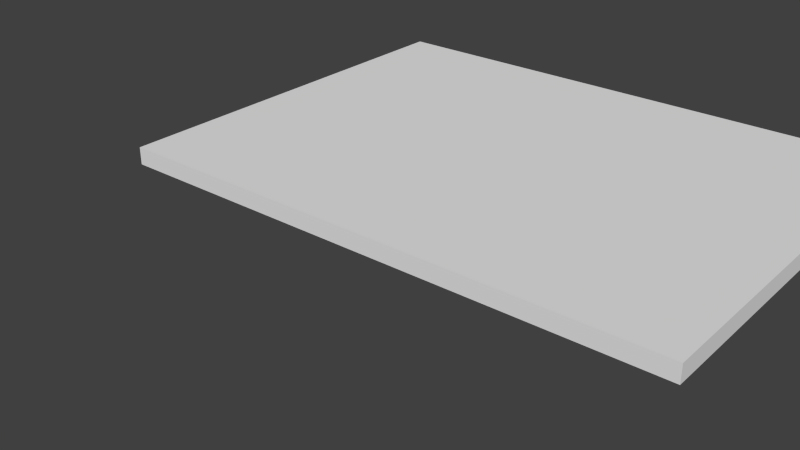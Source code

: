 # Source: Backsplash.blend  (saved by Blender 2.90.8; exported with 4.5.12 LTS)
import bpy
from mathutils import Matrix  # noqa: F401  (used for matrix-valued properties, if any)

bpy.ops.wm.read_factory_settings(use_empty=True)
scene = bpy.context.scene
scene.name = 'Scene'

# ---- world
world_world = bpy.data.worlds.new('World'); scene.world = world_world
world_world.color = (0.05088, 0.05088, 0.05088)
world_world.use_sun_shadow = False
world_world.sun_shadow_jitter_overblur = 0.0
world_world.cycles.sampling_method = 'MANUAL'
world_world.cycles.sample_map_resolution = 256

# ---- meshes
me_base_point = bpy.data.meshes.new('Base Point')
me_base_point.from_pydata([(0.0, 0.0, 0.0)], [], [])
me_base_point.use_remesh_preserve_volume = False
me_base_point.use_remesh_preserve_attributes = False
me_base_point.use_mirror_vertex_groups = False
me_base_point.update()
me_backsplash = bpy.data.meshes.new('Backsplash')
me_backsplash.from_pydata([(0.0, 0.0, 0.0), (0.0, 0.4572, 0.0), (0.6096, 0.4572, 0.0), (0.6096, 0.0, 0.0), (0.0, 0.0, 0.01905), (0.0, 0.4572, 0.01905), (0.6096, 0.4572, 0.01905), (0.6096, 0.0, 0.01905)], [], [(0, 1, 2, 3), (4, 7, 6, 5), (0, 4, 5, 1), (1, 5, 6, 2), (2, 6, 7, 3), (4, 0, 3, 7)])
_uv = me_backsplash.uv_layers.new(name='UVMap')
_uv.uv.foreach_set('vector', [0.6667, 0.5294, 0.6667, 1.0, 2.98e-08, 1.0, 0.0, 0.5294, 0.6667, 0.5294, 5.96e-08, 0.5294, 0.0, 0.05882, 0.6667, 0.05882, 0.5, 0.0, 0.5, 0.01961, 0.0, 0.01961, 5.96e-08, 2.98e-08, 0.6667, 0.03922, 0.6667, 0.05882, 0.0, 0.05882, 5.96e-08, 0.03922, 1.0, 1.192e-07, 1.0, 0.01961, 0.5, 0.01961, 0.5, 5.96e-08, 0.6667, 0.01961, 0.6667, 0.03922, 5.96e-08, 0.03922, 0.0, 0.01961])
me_backsplash.materials.append(None)
me_backsplash.use_remesh_preserve_volume = False
me_backsplash.use_remesh_preserve_attributes = False
me_backsplash.use_mirror_vertex_groups = False
me_backsplash.update()

# ---- objects
ob_obj_prompts = bpy.data.objects.new('OBJ_PROMPTS', None)
ob_bpassembly_new_part = bpy.data.objects.new('BPASSEMBLY.New Part', me_base_point)
ob_obj_z = bpy.data.objects.new('OBJ_Z', None)
ob_obj_y = bpy.data.objects.new('OBJ_Y', None)
ob_obj_x = bpy.data.objects.new('OBJ_X', None)
ob_mesh_new_part_backsplash = bpy.data.objects.new('MESH.New Part.Backsplash', me_backsplash)

# ---- transforms, parenting, visibility, modifiers, constraints
ob_obj_prompts.parent = ob_bpassembly_new_part
ob_obj_prompts.location = (0.0, 0.0, 0.0)
ob_obj_prompts.lineart.crease_threshold = 0.0
ob_bpassembly_new_part.location = (0.0, 0.0, 0.0)
ob_bpassembly_new_part.lineart.crease_threshold = 0.0
ob_obj_z.parent = ob_bpassembly_new_part
ob_obj_z.location = (0.0, 0.0, 0.01905)
ob_obj_z.lock_location = (True, True, False)
ob_obj_z.empty_display_size = 0.0508
ob_obj_z.empty_image_offset = (0.0, 0.0)
ob_obj_z.lineart.crease_threshold = 0.0
ob_obj_y.parent = ob_bpassembly_new_part
ob_obj_y.location = (0.0, 0.1016, 0.0)
ob_obj_y.lock_location = (True, False, True)
ob_obj_y.empty_display_size = 0.0508
ob_obj_y.empty_image_offset = (0.0, 0.0)
ob_obj_y.lineart.crease_threshold = 0.0
ob_obj_x.parent = ob_bpassembly_new_part
ob_obj_x.location = (0.6096, 0.0, 0.0)
ob_obj_x.lock_location = (False, True, True)
ob_obj_x.empty_display_size = 0.0508
ob_obj_x.empty_image_offset = (0.0, 0.0)
ob_obj_x.lineart.crease_threshold = 0.0
ob_mesh_new_part_backsplash.parent = ob_bpassembly_new_part
ob_mesh_new_part_backsplash.location = (0.0, 0.0, 0.0)
ob_mesh_new_part_backsplash.lock_location = (True, True, True)
ob_mesh_new_part_backsplash.lock_rotation = (True, True, True)
ob_mesh_new_part_backsplash.lock_scale = (True, True, True)
ob_mesh_new_part_backsplash.lineart.crease_threshold = 0.0
_vg = ob_mesh_new_part_backsplash.vertex_groups.new(name='X Dimension')
_vg = ob_mesh_new_part_backsplash.vertex_groups.new(name='Y Dimension')
_vg = ob_mesh_new_part_backsplash.vertex_groups.new(name='Z Dimension')
_m = ob_mesh_new_part_backsplash.modifiers.new('Hook-VPDIMX', 'HOOK')
_m.falloff_type = 'INVERSE_SQUARE'
_m.center = (0.6096, 0.2286, 0.009525)
_m.matrix_inverse = ((1.0, 0.0, 0.0, -0.6096), (0.0, 1.0, 0.0, 0.0), (0.0, 0.0, 1.0, 0.0), (0.0, 0.0, 0.0, 1.0))
_m.object = ob_obj_x
_m = ob_mesh_new_part_backsplash.modifiers.new('Hook-VPDIMY', 'HOOK')
_m.falloff_type = 'INVERSE_SQUARE'
_m.center = (0.3048, 0.4572, 0.009525)
_m.matrix_inverse = ((1.0, 0.0, 0.0, 0.0), (0.0, 1.0, 0.0, -0.4572), (0.0, 0.0, 1.0, 0.0), (0.0, 0.0, 0.0, 1.0))
_m.object = ob_obj_y
_m = ob_mesh_new_part_backsplash.modifiers.new('Hook-VPDIMZ', 'HOOK')
_m.falloff_type = 'INVERSE_SQUARE'
_m.center = (0.3048, 0.2286, 0.01905)
_m.matrix_inverse = ((1.0, 0.0, 0.0, 0.0), (0.0, 1.0, 0.0, 0.0), (0.0, 0.0, 1.0, -0.01905), (0.0, 0.0, 0.0, 1.0))
_m.object = ob_obj_z

# ---- collection membership
scene.collection.objects.link(ob_obj_prompts)
scene.collection.objects.link(ob_bpassembly_new_part)
scene.collection.objects.link(ob_obj_z)
scene.collection.objects.link(ob_obj_y)
scene.collection.objects.link(ob_obj_x)
scene.collection.objects.link(ob_mesh_new_part_backsplash)

# ---- scene / render settings (as saved in the file)
scene.frame_start = 1; scene.frame_end = 250; scene.frame_set(1)
scene.render.engine = 'CYCLES'
scene.render.resolution_percentage = 50
scene.render.dither_intensity = 0.0
scene.cycles.use_denoising = False
scene.cycles.samples = 10
scene.cycles.sampling_pattern = 'TABULATED_SOBOL'
scene.cycles.light_sampling_threshold = 0.0
scene.cycles.use_adaptive_sampling = False
scene.cycles.use_light_tree = False
scene.cycles.blur_glossy = 0.0
scene.cycles.pixel_filter_type = 'GAUSSIAN'
scene.cycles.sample_clamp_indirect = 0.0
scene.view_settings.view_transform = 'Standard'
bpy.context.view_layer.update()

# ---- added for rendering (the .blend has no active camera and no usable light): camera, sun
cam_auto = bpy.data.cameras.new('AutoCamera')
cam_auto.lens = 50.0
cam_auto.sensor_width = 36.0
cam_auto.clip_end = 1000.0
ob_auto_camera = bpy.data.objects.new('AutoCamera', cam_auto)
scene.collection.objects.link(ob_auto_camera)
ob_auto_camera.location = (0.876868, -0.635682, 0.46718)
ob_auto_camera.rotation_euler = (1.09748, -7.21219e-08, 0.694738)
scene.camera = ob_auto_camera
light_auto_sun = bpy.data.lights.new('AutoSun', 'SUN')
light_auto_sun.energy = 3.0
light_auto_sun.angle = 0.0523599
ob_auto_sun = bpy.data.objects.new('AutoSun', light_auto_sun)
scene.collection.objects.link(ob_auto_sun)
ob_auto_sun.rotation_euler = (0.872665, 0.174533, 0.523599)
bpy.context.view_layer.update()
